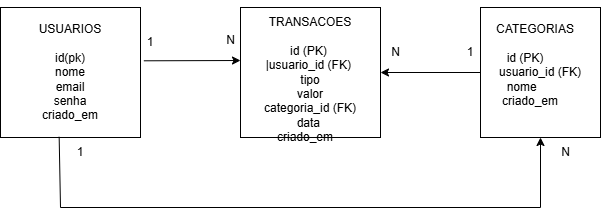

The diagram above was exported from draw.io. Its source (the exported page's mxGraphModel, read from the mxfile embedded in the PNG):
<mxGraphModel dx="794" dy="412" grid="1" gridSize="10" guides="1" tooltips="1" connect="1" arrows="1" fold="1" page="1" pageScale="1" pageWidth="827" pageHeight="1169" math="0" shadow="0">
  <root>
    <mxCell id="0" />
    <mxCell id="1" parent="0" />
    <mxCell id="xxcNTrQi45UygqtPBltS-1" value="USUARIOS&lt;div&gt;&lt;br&gt;&lt;/div&gt;&lt;div&gt;id(pk)&lt;/div&gt;&lt;div&gt;nome&lt;/div&gt;&lt;div&gt;email&lt;/div&gt;&lt;div&gt;senha&lt;/div&gt;&lt;div&gt;criado_em&lt;/div&gt;" style="rounded=0;whiteSpace=wrap;html=1;align=center;" vertex="1" parent="1">
      <mxGeometry x="50" y="40" width="140" height="130" as="geometry" />
    </mxCell>
    <mxCell id="xxcNTrQi45UygqtPBltS-2" value="&lt;div&gt;&lt;br&gt;&lt;/div&gt;TRANSACOES&lt;div&gt;&lt;br&gt;&lt;div&gt;&lt;div style=&quot;&quot;&gt;&lt;span style=&quot;background-color: transparent; color: light-dark(rgb(0, 0, 0), rgb(255, 255, 255));&quot;&gt;id (PK)&amp;nbsp;&lt;/span&gt;&lt;/div&gt;&lt;div style=&quot;&quot;&gt;&lt;span style=&quot;background-color: transparent; color: light-dark(rgb(0, 0, 0), rgb(255, 255, 255));&quot;&gt;|usuario_id (FK)&amp;nbsp;&lt;/span&gt;&lt;/div&gt;&lt;div style=&quot;&quot;&gt;&lt;span style=&quot;background-color: transparent; color: light-dark(rgb(0, 0, 0), rgb(255, 255, 255));&quot;&gt;&amp;nbsp;tipo&amp;nbsp;&lt;/span&gt;&lt;/div&gt;&lt;div style=&quot;&quot;&gt;&lt;span style=&quot;background-color: transparent; color: light-dark(rgb(0, 0, 0), rgb(255, 255, 255));&quot;&gt;&amp;nbsp;valor&amp;nbsp;&lt;/span&gt;&lt;/div&gt;&lt;div style=&quot;&quot;&gt;&lt;span style=&quot;background-color: transparent; color: light-dark(rgb(0, 0, 0), rgb(255, 255, 255));&quot;&gt;&amp;nbsp;categoria_id (FK)&amp;nbsp;&lt;/span&gt;&lt;/div&gt;&lt;div style=&quot;&quot;&gt;&lt;span style=&quot;background-color: transparent; color: light-dark(rgb(0, 0, 0), rgb(255, 255, 255));&quot;&gt;data&amp;nbsp;&lt;/span&gt;&lt;/div&gt;&lt;div style=&quot;&quot;&gt;&lt;span style=&quot;background-color: transparent; color: light-dark(rgb(0, 0, 0), rgb(255, 255, 255));&quot;&gt;criado_em&amp;nbsp; &amp;nbsp;&lt;/span&gt;&lt;/div&gt;&lt;/div&gt;&lt;/div&gt;" style="rounded=0;whiteSpace=wrap;html=1;align=center;" vertex="1" parent="1">
      <mxGeometry x="290" y="40" width="140" height="130" as="geometry" />
    </mxCell>
    <mxCell id="xxcNTrQi45UygqtPBltS-23" value="" style="edgeStyle=orthogonalEdgeStyle;rounded=0;orthogonalLoop=1;jettySize=auto;html=1;" edge="1" parent="1" source="xxcNTrQi45UygqtPBltS-3" target="xxcNTrQi45UygqtPBltS-2">
      <mxGeometry relative="1" as="geometry" />
    </mxCell>
    <mxCell id="xxcNTrQi45UygqtPBltS-3" value="&lt;div&gt;&lt;div&gt;&lt;br&gt;&lt;/div&gt;&lt;div&gt;&amp;nbsp;CATEGORIAS&amp;nbsp; &amp;nbsp;&amp;nbsp;&lt;/div&gt;&lt;/div&gt;&lt;br&gt;&lt;span style=&quot;background-color: transparent; color: light-dark(rgb(0, 0, 0), rgb(255, 255, 255));&quot;&gt;id (PK)&amp;nbsp; &amp;nbsp; &amp;nbsp; &amp;nbsp; &amp;nbsp;&lt;/span&gt;&lt;br&gt;&lt;span style=&quot;background-color: transparent; color: light-dark(rgb(0, 0, 0), rgb(255, 255, 255));&quot;&gt;&amp;nbsp;usuario_id (FK)&amp;nbsp;&lt;/span&gt;&lt;br&gt;&lt;span style=&quot;background-color: transparent; color: light-dark(rgb(0, 0, 0), rgb(255, 255, 255));&quot;&gt;&amp;nbsp;nome&amp;nbsp; &amp;nbsp; &amp;nbsp; &amp;nbsp; &amp;nbsp; &amp;nbsp;&amp;nbsp;&lt;/span&gt;&lt;br&gt;&lt;div&gt;&lt;div style=&quot;&quot;&gt;&lt;span style=&quot;background-color: transparent; color: light-dark(rgb(0, 0, 0), rgb(255, 255, 255));&quot;&gt;&amp;nbsp;criado_em&amp;nbsp; &amp;nbsp; &amp;nbsp; &amp;nbsp;&lt;/span&gt;&lt;/div&gt;&lt;/div&gt;&lt;div&gt;&lt;div&gt;&lt;br&gt;&lt;/div&gt;&lt;/div&gt;&lt;div&gt;&lt;br&gt;&lt;/div&gt;" style="rounded=0;whiteSpace=wrap;html=1;align=center;" vertex="1" parent="1">
      <mxGeometry x="530" y="40" width="120" height="130" as="geometry" />
    </mxCell>
    <mxCell id="xxcNTrQi45UygqtPBltS-12" value="" style="endArrow=classic;html=1;rounded=0;exitX=1.024;exitY=0.41;exitDx=0;exitDy=0;exitPerimeter=0;" edge="1" parent="1" source="xxcNTrQi45UygqtPBltS-1">
      <mxGeometry width="50" height="50" relative="1" as="geometry">
        <mxPoint x="380" y="140" as="sourcePoint" />
        <mxPoint x="290" y="93" as="targetPoint" />
      </mxGeometry>
    </mxCell>
    <mxCell id="xxcNTrQi45UygqtPBltS-16" value="" style="endArrow=classic;html=1;rounded=0;exitX=0.419;exitY=0.995;exitDx=0;exitDy=0;exitPerimeter=0;entryX=0.5;entryY=1;entryDx=0;entryDy=0;" edge="1" parent="1" source="xxcNTrQi45UygqtPBltS-1" target="xxcNTrQi45UygqtPBltS-3">
      <mxGeometry width="50" height="50" relative="1" as="geometry">
        <mxPoint x="380" y="150" as="sourcePoint" />
        <mxPoint x="560" y="190" as="targetPoint" />
        <Array as="points">
          <mxPoint x="110" y="240" />
          <mxPoint x="590" y="240" />
        </Array>
      </mxGeometry>
    </mxCell>
    <mxCell id="xxcNTrQi45UygqtPBltS-17" value="1" style="text;html=1;align=center;verticalAlign=middle;whiteSpace=wrap;rounded=0;" vertex="1" parent="1">
      <mxGeometry x="180" y="60" width="40" height="30" as="geometry" />
    </mxCell>
    <mxCell id="xxcNTrQi45UygqtPBltS-19" value="N" style="text;html=1;align=center;verticalAlign=middle;resizable=0;points=[];autosize=1;strokeColor=none;fillColor=none;" vertex="1" parent="1">
      <mxGeometry x="265" y="58" width="30" height="30" as="geometry" />
    </mxCell>
    <mxCell id="xxcNTrQi45UygqtPBltS-20" value="1" style="text;html=1;align=center;verticalAlign=middle;whiteSpace=wrap;rounded=0;" vertex="1" parent="1">
      <mxGeometry x="110" y="170" width="40" height="30" as="geometry" />
    </mxCell>
    <mxCell id="xxcNTrQi45UygqtPBltS-21" value="N" style="text;html=1;align=center;verticalAlign=middle;resizable=0;points=[];autosize=1;strokeColor=none;fillColor=none;" vertex="1" parent="1">
      <mxGeometry x="600" y="170" width="30" height="30" as="geometry" />
    </mxCell>
    <mxCell id="xxcNTrQi45UygqtPBltS-24" value="1" style="text;html=1;align=center;verticalAlign=middle;whiteSpace=wrap;rounded=0;" vertex="1" parent="1">
      <mxGeometry x="500" y="70" width="40" height="30" as="geometry" />
    </mxCell>
    <mxCell id="xxcNTrQi45UygqtPBltS-26" value="N" style="text;html=1;align=center;verticalAlign=middle;resizable=0;points=[];autosize=1;strokeColor=none;fillColor=none;" vertex="1" parent="1">
      <mxGeometry x="430" y="70" width="30" height="30" as="geometry" />
    </mxCell>
  </root>
</mxGraphModel>